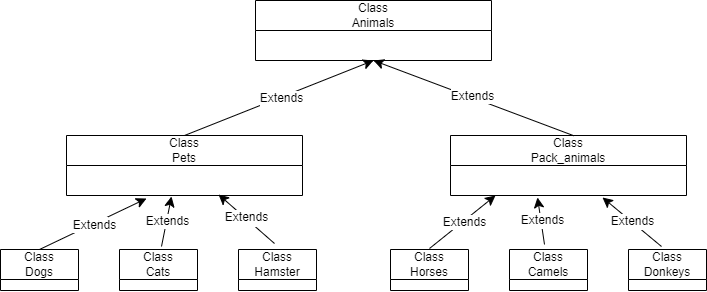

The diagram above was exported from draw.io. Its source (the exported page's mxGraphModel, read from the mxfile embedded in the PNG):
<mxGraphModel dx="1132" dy="874" grid="0" gridSize="10" guides="1" tooltips="1" connect="1" arrows="1" fold="1" page="0" pageScale="1" pageWidth="827" pageHeight="1169" math="0" shadow="0">
  <root>
    <mxCell id="0" />
    <mxCell id="1" parent="0" />
    <mxCell id="67bxBOq4B8Fmjtbfpx6i-1" value="Class&lt;br&gt;Animals" style="swimlane;fontStyle=0;childLayout=stackLayout;horizontal=1;startSize=30;horizontalStack=0;resizeParent=1;resizeParentMax=0;resizeLast=0;collapsible=1;marginBottom=0;whiteSpace=wrap;html=1;" vertex="1" parent="1">
      <mxGeometry x="38" y="-154" width="236" height="60" as="geometry">
        <mxRectangle x="38" y="-154" width="78" height="41" as="alternateBounds" />
      </mxGeometry>
    </mxCell>
    <mxCell id="67bxBOq4B8Fmjtbfpx6i-5" value="Class&lt;br&gt;Pets" style="swimlane;fontStyle=0;childLayout=stackLayout;horizontal=1;startSize=30;horizontalStack=0;resizeParent=1;resizeParentMax=0;resizeLast=0;collapsible=1;marginBottom=0;whiteSpace=wrap;html=1;" vertex="1" parent="1">
      <mxGeometry x="-151" y="-19" width="236" height="60" as="geometry">
        <mxRectangle x="38" y="-154" width="78" height="41" as="alternateBounds" />
      </mxGeometry>
    </mxCell>
    <mxCell id="67bxBOq4B8Fmjtbfpx6i-6" value="Class&lt;br&gt;Pack_animals" style="swimlane;fontStyle=0;childLayout=stackLayout;horizontal=1;startSize=30;horizontalStack=0;resizeParent=1;resizeParentMax=0;resizeLast=0;collapsible=1;marginBottom=0;whiteSpace=wrap;html=1;" vertex="1" parent="1">
      <mxGeometry x="233" y="-19" width="236" height="60" as="geometry">
        <mxRectangle x="38" y="-154" width="78" height="41" as="alternateBounds" />
      </mxGeometry>
    </mxCell>
    <mxCell id="67bxBOq4B8Fmjtbfpx6i-7" value="Class&lt;br&gt;Dogs" style="swimlane;fontStyle=0;childLayout=stackLayout;horizontal=1;startSize=30;horizontalStack=0;resizeParent=1;resizeParentMax=0;resizeLast=0;collapsible=1;marginBottom=0;whiteSpace=wrap;html=1;" vertex="1" collapsed="1" parent="1">
      <mxGeometry x="-217" y="95" width="78" height="41" as="geometry">
        <mxRectangle x="-217" y="95" width="236" height="60" as="alternateBounds" />
      </mxGeometry>
    </mxCell>
    <mxCell id="67bxBOq4B8Fmjtbfpx6i-8" value="Class&lt;br&gt;Cats" style="swimlane;fontStyle=0;childLayout=stackLayout;horizontal=1;startSize=30;horizontalStack=0;resizeParent=1;resizeParentMax=0;resizeLast=0;collapsible=1;marginBottom=0;whiteSpace=wrap;html=1;" vertex="1" collapsed="1" parent="1">
      <mxGeometry x="-98" y="95" width="78" height="41" as="geometry">
        <mxRectangle x="-217" y="95" width="236" height="60" as="alternateBounds" />
      </mxGeometry>
    </mxCell>
    <mxCell id="67bxBOq4B8Fmjtbfpx6i-9" value="Class&lt;br&gt;Hamster" style="swimlane;fontStyle=0;childLayout=stackLayout;horizontal=1;startSize=30;horizontalStack=0;resizeParent=1;resizeParentMax=0;resizeLast=0;collapsible=1;marginBottom=0;whiteSpace=wrap;html=1;" vertex="1" collapsed="1" parent="1">
      <mxGeometry x="21" y="95" width="78" height="41" as="geometry">
        <mxRectangle x="-217" y="95" width="236" height="60" as="alternateBounds" />
      </mxGeometry>
    </mxCell>
    <mxCell id="67bxBOq4B8Fmjtbfpx6i-10" value="Class&lt;br&gt;Horses" style="swimlane;fontStyle=0;childLayout=stackLayout;horizontal=1;startSize=30;horizontalStack=0;resizeParent=1;resizeParentMax=0;resizeLast=0;collapsible=1;marginBottom=0;whiteSpace=wrap;html=1;" vertex="1" collapsed="1" parent="1">
      <mxGeometry x="173" y="95" width="78" height="41" as="geometry">
        <mxRectangle x="-217" y="95" width="236" height="60" as="alternateBounds" />
      </mxGeometry>
    </mxCell>
    <mxCell id="67bxBOq4B8Fmjtbfpx6i-11" value="Class&lt;br&gt;Camels" style="swimlane;fontStyle=0;childLayout=stackLayout;horizontal=1;startSize=30;horizontalStack=0;resizeParent=1;resizeParentMax=0;resizeLast=0;collapsible=1;marginBottom=0;whiteSpace=wrap;html=1;" vertex="1" collapsed="1" parent="1">
      <mxGeometry x="292" y="95" width="78" height="41" as="geometry">
        <mxRectangle x="-217" y="95" width="236" height="60" as="alternateBounds" />
      </mxGeometry>
    </mxCell>
    <mxCell id="67bxBOq4B8Fmjtbfpx6i-12" value="Class&lt;br&gt;Donkeys" style="swimlane;fontStyle=0;childLayout=stackLayout;horizontal=1;startSize=30;horizontalStack=0;resizeParent=1;resizeParentMax=0;resizeLast=0;collapsible=1;marginBottom=0;whiteSpace=wrap;html=1;" vertex="1" collapsed="1" parent="1">
      <mxGeometry x="411" y="95" width="78" height="41" as="geometry">
        <mxRectangle x="-217" y="95" width="236" height="60" as="alternateBounds" />
      </mxGeometry>
    </mxCell>
    <mxCell id="67bxBOq4B8Fmjtbfpx6i-15" value="" style="endArrow=classic;html=1;rounded=0;fontSize=12;startSize=8;endSize=8;exitX=0.5;exitY=0;exitDx=0;exitDy=0;" edge="1" parent="1" source="67bxBOq4B8Fmjtbfpx6i-7">
      <mxGeometry relative="1" as="geometry">
        <mxPoint x="120" y="100" as="sourcePoint" />
        <mxPoint x="-71" y="44" as="targetPoint" />
      </mxGeometry>
    </mxCell>
    <mxCell id="67bxBOq4B8Fmjtbfpx6i-16" value="Label" style="edgeLabel;resizable=0;html=1;fontSize=12;;align=center;verticalAlign=middle;" connectable="0" vertex="1" parent="67bxBOq4B8Fmjtbfpx6i-15">
      <mxGeometry relative="1" as="geometry" />
    </mxCell>
    <mxCell id="67bxBOq4B8Fmjtbfpx6i-21" value="Extends" style="edgeLabel;html=1;align=center;verticalAlign=middle;resizable=0;points=[];fontSize=12;" vertex="1" connectable="0" parent="67bxBOq4B8Fmjtbfpx6i-15">
      <mxGeometry x="0.0192" y="-1" relative="1" as="geometry">
        <mxPoint as="offset" />
      </mxGeometry>
    </mxCell>
    <mxCell id="67bxBOq4B8Fmjtbfpx6i-22" value="" style="endArrow=classic;html=1;rounded=0;fontSize=12;startSize=8;endSize=8;" edge="1" parent="1">
      <mxGeometry relative="1" as="geometry">
        <mxPoint x="-56" y="92" as="sourcePoint" />
        <mxPoint x="-46" y="42" as="targetPoint" />
      </mxGeometry>
    </mxCell>
    <mxCell id="67bxBOq4B8Fmjtbfpx6i-23" value="Label" style="edgeLabel;resizable=0;html=1;fontSize=12;;align=center;verticalAlign=middle;" connectable="0" vertex="1" parent="67bxBOq4B8Fmjtbfpx6i-22">
      <mxGeometry relative="1" as="geometry" />
    </mxCell>
    <mxCell id="67bxBOq4B8Fmjtbfpx6i-24" value="Extends" style="edgeLabel;html=1;align=center;verticalAlign=middle;resizable=0;points=[];fontSize=12;" vertex="1" connectable="0" parent="67bxBOq4B8Fmjtbfpx6i-22">
      <mxGeometry x="0.0192" y="-1" relative="1" as="geometry">
        <mxPoint as="offset" />
      </mxGeometry>
    </mxCell>
    <mxCell id="67bxBOq4B8Fmjtbfpx6i-25" value="" style="endArrow=classic;html=1;rounded=0;fontSize=12;startSize=8;endSize=8;" edge="1" parent="1">
      <mxGeometry relative="1" as="geometry">
        <mxPoint x="57" y="89" as="sourcePoint" />
        <mxPoint x="1" y="40" as="targetPoint" />
      </mxGeometry>
    </mxCell>
    <mxCell id="67bxBOq4B8Fmjtbfpx6i-26" value="Label" style="edgeLabel;resizable=0;html=1;fontSize=12;;align=center;verticalAlign=middle;" connectable="0" vertex="1" parent="67bxBOq4B8Fmjtbfpx6i-25">
      <mxGeometry relative="1" as="geometry" />
    </mxCell>
    <mxCell id="67bxBOq4B8Fmjtbfpx6i-27" value="Extends" style="edgeLabel;html=1;align=center;verticalAlign=middle;resizable=0;points=[];fontSize=12;" vertex="1" connectable="0" parent="67bxBOq4B8Fmjtbfpx6i-25">
      <mxGeometry x="0.0192" y="-1" relative="1" as="geometry">
        <mxPoint as="offset" />
      </mxGeometry>
    </mxCell>
    <mxCell id="67bxBOq4B8Fmjtbfpx6i-28" value="" style="endArrow=classic;html=1;rounded=0;fontSize=12;startSize=8;endSize=8;" edge="1" parent="1">
      <mxGeometry relative="1" as="geometry">
        <mxPoint x="212" y="94" as="sourcePoint" />
        <mxPoint x="278" y="41" as="targetPoint" />
      </mxGeometry>
    </mxCell>
    <mxCell id="67bxBOq4B8Fmjtbfpx6i-29" value="Label" style="edgeLabel;resizable=0;html=1;fontSize=12;;align=center;verticalAlign=middle;" connectable="0" vertex="1" parent="67bxBOq4B8Fmjtbfpx6i-28">
      <mxGeometry relative="1" as="geometry" />
    </mxCell>
    <mxCell id="67bxBOq4B8Fmjtbfpx6i-30" value="Extends" style="edgeLabel;html=1;align=center;verticalAlign=middle;resizable=0;points=[];fontSize=12;" vertex="1" connectable="0" parent="67bxBOq4B8Fmjtbfpx6i-28">
      <mxGeometry x="0.0192" y="-1" relative="1" as="geometry">
        <mxPoint as="offset" />
      </mxGeometry>
    </mxCell>
    <mxCell id="67bxBOq4B8Fmjtbfpx6i-31" value="" style="endArrow=classic;html=1;rounded=0;fontSize=12;startSize=8;endSize=8;" edge="1" parent="1">
      <mxGeometry relative="1" as="geometry">
        <mxPoint x="327" y="90" as="sourcePoint" />
        <mxPoint x="320" y="43" as="targetPoint" />
      </mxGeometry>
    </mxCell>
    <mxCell id="67bxBOq4B8Fmjtbfpx6i-32" value="Label" style="edgeLabel;resizable=0;html=1;fontSize=12;;align=center;verticalAlign=middle;" connectable="0" vertex="1" parent="67bxBOq4B8Fmjtbfpx6i-31">
      <mxGeometry relative="1" as="geometry" />
    </mxCell>
    <mxCell id="67bxBOq4B8Fmjtbfpx6i-33" value="Extends" style="edgeLabel;html=1;align=center;verticalAlign=middle;resizable=0;points=[];fontSize=12;" vertex="1" connectable="0" parent="67bxBOq4B8Fmjtbfpx6i-31">
      <mxGeometry x="0.0192" y="-1" relative="1" as="geometry">
        <mxPoint as="offset" />
      </mxGeometry>
    </mxCell>
    <mxCell id="67bxBOq4B8Fmjtbfpx6i-34" value="" style="endArrow=classic;html=1;rounded=0;fontSize=12;startSize=8;endSize=8;" edge="1" parent="1">
      <mxGeometry relative="1" as="geometry">
        <mxPoint x="444" y="92" as="sourcePoint" />
        <mxPoint x="385" y="43" as="targetPoint" />
      </mxGeometry>
    </mxCell>
    <mxCell id="67bxBOq4B8Fmjtbfpx6i-35" value="Label" style="edgeLabel;resizable=0;html=1;fontSize=12;;align=center;verticalAlign=middle;" connectable="0" vertex="1" parent="67bxBOq4B8Fmjtbfpx6i-34">
      <mxGeometry relative="1" as="geometry" />
    </mxCell>
    <mxCell id="67bxBOq4B8Fmjtbfpx6i-36" value="Extends" style="edgeLabel;html=1;align=center;verticalAlign=middle;resizable=0;points=[];fontSize=12;" vertex="1" connectable="0" parent="67bxBOq4B8Fmjtbfpx6i-34">
      <mxGeometry x="0.0192" y="-1" relative="1" as="geometry">
        <mxPoint as="offset" />
      </mxGeometry>
    </mxCell>
    <mxCell id="67bxBOq4B8Fmjtbfpx6i-40" value="" style="endArrow=classic;html=1;rounded=0;fontSize=12;startSize=8;endSize=8;entryX=0.5;entryY=1;entryDx=0;entryDy=0;exitX=0.5;exitY=0;exitDx=0;exitDy=0;" edge="1" parent="1" source="67bxBOq4B8Fmjtbfpx6i-5" target="67bxBOq4B8Fmjtbfpx6i-1">
      <mxGeometry relative="1" as="geometry">
        <mxPoint x="-46" y="102" as="sourcePoint" />
        <mxPoint x="-36" y="52" as="targetPoint" />
      </mxGeometry>
    </mxCell>
    <mxCell id="67bxBOq4B8Fmjtbfpx6i-41" value="Label" style="edgeLabel;resizable=0;html=1;fontSize=12;;align=center;verticalAlign=middle;" connectable="0" vertex="1" parent="67bxBOq4B8Fmjtbfpx6i-40">
      <mxGeometry relative="1" as="geometry" />
    </mxCell>
    <mxCell id="67bxBOq4B8Fmjtbfpx6i-42" value="Extends" style="edgeLabel;html=1;align=center;verticalAlign=middle;resizable=0;points=[];fontSize=12;" vertex="1" connectable="0" parent="67bxBOq4B8Fmjtbfpx6i-40">
      <mxGeometry x="0.0192" y="-1" relative="1" as="geometry">
        <mxPoint as="offset" />
      </mxGeometry>
    </mxCell>
    <mxCell id="67bxBOq4B8Fmjtbfpx6i-43" value="" style="endArrow=classic;html=1;rounded=0;fontSize=12;startSize=8;endSize=8;entryX=0.5;entryY=1;entryDx=0;entryDy=0;exitX=0.524;exitY=0.006;exitDx=0;exitDy=0;exitPerimeter=0;" edge="1" parent="1" source="67bxBOq4B8Fmjtbfpx6i-6" target="67bxBOq4B8Fmjtbfpx6i-1">
      <mxGeometry relative="1" as="geometry">
        <mxPoint x="355" y="-26" as="sourcePoint" />
        <mxPoint x="166" y="-84" as="targetPoint" />
      </mxGeometry>
    </mxCell>
    <mxCell id="67bxBOq4B8Fmjtbfpx6i-44" value="Label" style="edgeLabel;resizable=0;html=1;fontSize=12;;align=center;verticalAlign=middle;" connectable="0" vertex="1" parent="67bxBOq4B8Fmjtbfpx6i-43">
      <mxGeometry relative="1" as="geometry" />
    </mxCell>
    <mxCell id="67bxBOq4B8Fmjtbfpx6i-45" value="Extends" style="edgeLabel;html=1;align=center;verticalAlign=middle;resizable=0;points=[];fontSize=12;" vertex="1" connectable="0" parent="67bxBOq4B8Fmjtbfpx6i-43">
      <mxGeometry x="0.0192" y="-1" relative="1" as="geometry">
        <mxPoint as="offset" />
      </mxGeometry>
    </mxCell>
  </root>
</mxGraphModel>